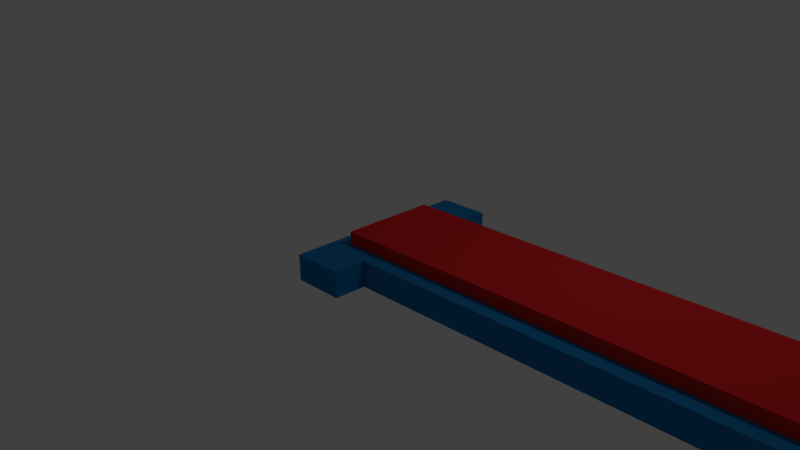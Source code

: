 # Source: indicator.blend  (saved by Blender 2.76.0; exported with 4.5.12 LTS)
import bpy
from mathutils import Matrix  # noqa: F401  (used for matrix-valued properties, if any)

bpy.ops.wm.read_factory_settings(use_empty=True)
scene = bpy.context.scene
scene.name = 'Scene'

# ---- collections
col_collection_1 = bpy.data.collections.new('Collection 1'); scene.collection.children.link(col_collection_1)
col_collection_2 = bpy.data.collections.new('Collection 2'); scene.collection.children.link(col_collection_2)
col_collection_2.hide_render = True
col_collection_2.hide_viewport = True
col_collection_3 = bpy.data.collections.new('Collection 3'); scene.collection.children.link(col_collection_3)
col_collection_3.hide_render = True
col_collection_3.hide_viewport = True

# ---- materials (node trees are filled in below, after node groups)
mat_material_004 = bpy.data.materials.new('Material.004')
mat_material_004.alpha_threshold = 0.0
mat_material_004.use_transparent_shadow = False
mat_material_004.diffuse_color = (0.6724, 0.02029, 0.02122, 1.0)
mat_material_004.roughness = 0.5
mat_material_003 = bpy.data.materials.new('Material.003')
mat_material_003.alpha_threshold = 0.0
mat_material_003.use_transparent_shadow = False
mat_material_003.preview_render_type = 'CUBE'
mat_material_003.diffuse_color = (0.0137, 0.1845, 0.4564, 1.0)
mat_material_003.roughness = 0.5
mat_material = bpy.data.materials.new('Material')
mat_material.alpha_threshold = 0.0
mat_material.use_transparent_shadow = False
mat_material.diffuse_color = (0.1154, 0.4292, 0.0, 1.0)
mat_material.roughness = 0.5
mat_material_014 = bpy.data.materials.new('Material.014')
mat_material_014.alpha_threshold = 0.0
mat_material_014.use_transparent_shadow = False
mat_material_014.diffuse_color = (0.6724, 0.02029, 0.02122, 1.0)
mat_material_014.roughness = 0.5
mat_material_005 = bpy.data.materials.new('Material.005')
mat_material_005.alpha_threshold = 0.0
mat_material_005.use_transparent_shadow = False
mat_material_005.diffuse_color = (0.02519, 0.3515, 0.02519, 1.0)
mat_material_005.roughness = 0.5

# ---- material node trees

# ---- world
world_world = bpy.data.worlds.new('World'); scene.world = world_world
world_world.color = (0.05088, 0.05088, 0.05088)
world_world.use_sun_shadow = False
world_world.sun_shadow_jitter_overblur = 0.0
world_world.cycles.sampling_method = 'MANUAL'
world_world.cycles.sample_map_resolution = 256

# ---- cameras
cam_camera = bpy.data.cameras.new('Camera')
cam_camera.clip_end = 100.0
cam_camera.lens = 35.0
cam_camera.sensor_width = 32.0
cam_camera.sensor_height = 18.0
cam_camera.ortho_scale = 7.314
cam_camera.dof.focus_distance = 0.0
cam_camera.dof.aperture_fstop = 128.0

# ---- lights
light_lamp = bpy.data.lights.new('Lamp', 'POINT')
light_lamp.transmission_factor = 0.0
light_lamp.cutoff_distance = 30.0
light_lamp.energy = 100.0
light_lamp.shadow_buffer_clip_start = 1.001
light_lamp.shadow_soft_size = 0.1
light_lamp.shadow_maximum_resolution = 0.006
light_lamp.use_absolute_resolution = True
light_lamp.cycles.use_multiple_importance_sampling = False

# ---- meshes
me_cube_004 = bpy.data.meshes.new('Cube.004')
me_cube_004.from_pydata([(-1.0, -1.0, -1.0), (-1.0, -1.0, 1.0), (-1.0, 1.0, -1.0), (-1.0, 1.0, 1.0), (1.0, -1.0, -1.0), (1.0, -1.0, 1.0), (1.0, 1.0, -1.0), (1.0, 1.0, 1.0)], [], [(1, 3, 2, 0), (3, 7, 6, 2), (7, 5, 4, 6), (5, 1, 0, 4), (0, 2, 6, 4), (5, 7, 3, 1)])
me_cube_004.materials.append(mat_material_004)
me_cube_004.use_remesh_preserve_volume = False
me_cube_004.use_remesh_preserve_attributes = False
me_cube_004.use_mirror_vertex_groups = False
me_cube_004.update()
me_cube_002 = bpy.data.meshes.new('Cube.002')
me_cube_002.from_pydata([(-1.0, -1.0, 1.0), (-1.0, -0.6667, 1.0), (-1.0, -0.6667, -1.0), (-1.0, -1.0, -1.0), (1.0, -1.0, 1.0), (1.0, -1.0, -1.0), (1.0, -0.6667, 1.0), (-1.0, 0.6667, 1.0), (-1.0, 0.6667, -1.0), (1.0, -0.6667, -1.0), (1.0, -0.5, 1.0), (-0.375, -0.5, 1.0), (-0.375, 0.5, 1.0), (1.0, 0.5, 1.0), (1.0, 0.6667, 1.0), (-1.0, 1.0, 1.0), (-1.0, 1.0, -1.0), (1.0, 0.6667, -1.0), (24.0, -0.6667, -1.0), (24.0, -0.6667, 1.0), (24.0, 0.6667, 1.0), (23.38, 0.5, 1.0), (23.38, -0.5, 1.0), (1.0, 1.0, 1.0), (1.0, 1.0, -1.0), (24.0, 0.6667, -1.0), (23.38, 0.5, 0.0), (23.38, -0.5, 0.0), (1.0, -0.5, 0.0), (1.0, 0.5, 0.0), (-0.375, -0.5, 0.0), (-0.375, 0.5, 0.0)], [], [(0, 1, 2, 3), (4, 0, 3, 5), (4, 6, 1, 0), (1, 7, 8, 2), (3, 2, 9, 5), (6, 4, 5, 9), (6, 10, 11, 12, 13, 14, 7, 1), (7, 15, 16, 8), (2, 8, 17, 9), (9, 18, 19, 6), (6, 19, 20, 21, 22, 10), (13, 21, 20, 14), (14, 23, 15, 7), (15, 23, 24, 16), (8, 16, 24, 17), (17, 25, 18, 9), (20, 19, 18, 25), (14, 20, 25, 17), (23, 14, 17, 24), (22, 21, 26, 27), (10, 22, 27, 28), (29, 26, 21, 13), (28, 27, 26, 29), (12, 11, 30, 31), (31, 29, 13, 12), (28, 29, 31, 30), (30, 11, 10, 28)])
me_cube_002.materials.append(mat_material_003)
me_cube_002.use_remesh_preserve_volume = False
me_cube_002.use_remesh_preserve_attributes = False
me_cube_002.use_mirror_vertex_groups = False
me_cube_002.update()
me_cube = bpy.data.meshes.new('Cube')
me_cube.from_pydata([(-1.0, -1.0, -1.0), (-1.0, -1.0, 1.0), (-1.0, 1.0, -1.0), (-1.0, 1.0, 1.0), (1.0, -1.0, -1.0), (1.0, -1.0, 1.0), (1.0, 1.0, -1.0), (1.0, 1.0, 1.0)], [], [(1, 3, 2, 0), (3, 7, 6, 2), (7, 5, 4, 6), (5, 1, 0, 4), (0, 2, 6, 4), (5, 7, 3, 1)])
me_cube.materials.append(mat_material)
me_cube.use_remesh_preserve_volume = False
me_cube.use_remesh_preserve_attributes = False
me_cube.use_mirror_vertex_groups = False
me_cube.update()
me_cube_014 = bpy.data.meshes.new('Cube.014')
me_cube_014.from_pydata([(-1.0, -1.0, -1.0), (-1.0, -1.0, 1.0), (-1.0, 1.0, -1.0), (-1.0, 1.0, 1.0), (1.0, -1.0, -1.0), (1.0, -1.0, 1.0), (1.0, 1.0, -1.0), (1.0, 1.0, 1.0)], [], [(1, 3, 2, 0), (3, 7, 6, 2), (7, 5, 4, 6), (5, 1, 0, 4), (0, 2, 6, 4), (5, 7, 3, 1)])
me_cube_014.materials.append(mat_material_014)
me_cube_014.use_remesh_preserve_volume = False
me_cube_014.use_remesh_preserve_attributes = False
me_cube_014.use_mirror_vertex_groups = False
me_cube_014.update()
me_cube_001 = bpy.data.meshes.new('Cube.001')
me_cube_001.from_pydata([(-1.0, -1.0, 1.0), (-1.0, 1.0, 1.0), (-1.0, 1.0, -1.0), (-1.0, -1.0, -1.0), (1.0, -1.0, 1.0), (1.0, -1.0, -1.0), (-0.8, -0.5, 1.0), (-0.8, 0.5, 1.0), (0.8, 0.5, 1.0), (1.0, 1.0, 1.0), (0.8, -0.5, 1.0), (1.0, 1.0, -1.0), (-0.8, -0.5, 0.0), (-0.8, 0.5, 0.0), (0.8, 0.5, 0.0), (0.8, -0.5, 0.0), (1.0, 1.0, 0.0), (1.29, 0.0, 1.0), (1.0, -1.0, 0.0), (1.29, 0.0, -1.0), (1.29, 0.0, 0.0)], [], [(0, 1, 2, 3), (4, 0, 3, 5, 18), (0, 6, 7, 8, 9, 1), (0, 4, 17, 9, 8, 10, 6), (1, 9, 16, 11, 2), (3, 2, 11, 19, 5), (20, 18, 5, 19), (7, 6, 12, 13), (8, 7, 13, 14), (12, 15, 14, 13), (6, 10, 15, 12), (10, 8, 14, 15), (16, 20, 19, 11), (9, 17, 20, 16), (17, 4, 18, 20)])
me_cube_001.materials.append(mat_material_005)
me_cube_001.use_remesh_preserve_volume = False
me_cube_001.use_remesh_preserve_attributes = False
me_cube_001.use_mirror_vertex_groups = False
me_cube_001.update()

# ---- objects
ob_lamp = bpy.data.objects.new('Lamp', light_lamp)
ob_camera = bpy.data.objects.new('Camera', cam_camera)
ob_cube_003 = bpy.data.objects.new('Cube.003', me_cube_004)
ob_cube_002 = bpy.data.objects.new('Cube.002', me_cube_002)
ob_cube_012 = bpy.data.objects.new('Cube.012', me_cube)
ob_cube_013 = bpy.data.objects.new('Cube.013', me_cube_014)
ob_cube_001 = bpy.data.objects.new('Cube.001', me_cube_001)

# ---- transforms, parenting, visibility, modifiers, constraints
ob_lamp.location = (4.076, 1.005, 5.904)
ob_lamp.rotation_euler = (0.6503, 0.05522, 1.866)
ob_lamp.lock_rotations_4d = False
ob_lamp.empty_display_type = 'ARROWS'
ob_lamp.color = (0.0, 0.0, 0.0, 0.0)
ob_lamp.lineart.crease_threshold = 0.0
ob_camera.location = (9.154, -8.188, 5.573)
ob_camera.rotation_euler = (1.172, 0.01111, 0.8086)
ob_camera.lock_rotations_4d = False
ob_camera.empty_display_type = 'ARROWS'
ob_camera.color = (0.0, 0.0, 0.0, 0.0)
ob_camera.display_type = 'WIRE'
ob_camera.lineart.crease_threshold = 0.0
ob_cube_003.location = (5.0, 0.0, 0.4)
ob_cube_003.scale = (4.75, 0.75, 0.2)
ob_cube_003.lineart.crease_threshold = 0.0
ob_cube_002.location = (0.4, 0.0, 0.2)
ob_cube_002.scale = (0.4, 1.5, 0.2)
ob_cube_002.lineart.crease_threshold = 0.0
ob_cube_012.location = (0.0, 0.0, 0.1)
ob_cube_012.scale = (1.0, 0.4, 0.1)
ob_cube_012.lineart.crease_threshold = 0.0
_m = ob_cube_012.modifiers.new('Boolean', 'BOOLEAN')
_m.operation = 'INTERSECT'
_m.solver = 'FAST'
ob_cube_013.location = (0.0, 0.0, 0.2)
ob_cube_013.scale = (0.8, 0.2, 0.1)
ob_cube_013.lineart.crease_threshold = 0.0
ob_cube_001.location = (0.0, 0.0, 0.1)
ob_cube_001.scale = (1.0, 0.4, 0.1)
ob_cube_001.lineart.crease_threshold = 0.0

# ---- collection membership
col_collection_1.objects.link(ob_lamp)
col_collection_1.objects.link(ob_camera)
col_collection_1.objects.link(ob_cube_003)
col_collection_1.objects.link(ob_cube_002)
col_collection_2.objects.link(ob_cube_012)
col_collection_3.objects.link(ob_cube_013)
col_collection_3.objects.link(ob_cube_001)

# ---- scene / render settings (as saved in the file)
scene.camera = ob_camera
scene.frame_start = 1; scene.frame_end = 250; scene.frame_set(1)
scene.render.engine = 'BLENDER_EEVEE_NEXT'
scene.render.resolution_percentage = 50
scene.render.dither_intensity = 0.0
scene.cycles.use_denoising = False
scene.cycles.samples = 10
scene.cycles.sampling_pattern = 'TABULATED_SOBOL'
scene.cycles.light_sampling_threshold = 0.0
scene.cycles.use_adaptive_sampling = False
scene.cycles.use_light_tree = False
scene.cycles.blur_glossy = 0.0
scene.cycles.pixel_filter_type = 'GAUSSIAN'
scene.cycles.sample_clamp_indirect = 0.0
scene.view_settings.view_transform = 'Standard'
bpy.context.view_layer.update()
